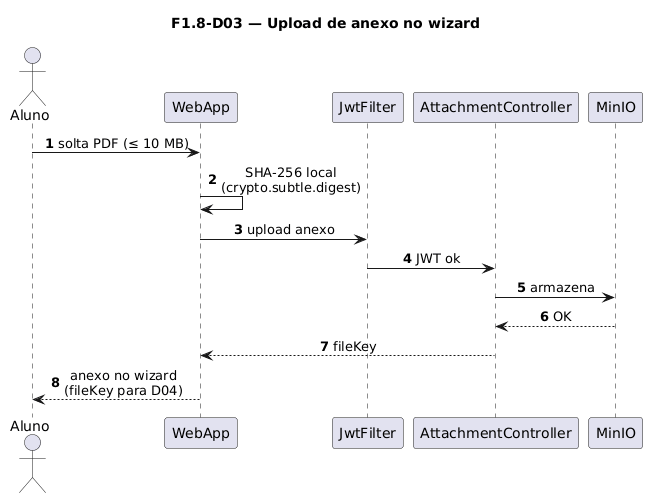

The diagram above was rendered by PlantUML. Its source (embedded in the PNG):
@startuml
title F1.8-D03 — Upload de anexo no wizard
skinparam sequenceMessageAlign center
skinparam responseMessageBelowArrow true
skinparam maxMessageSize 220
autonumber

actor "Aluno" as Aluno
participant "WebApp" as WebApp
participant "JwtFilter" as Jwt
participant "AttachmentController" as Ctrl
participant "MinIO" as MinIO

Aluno -> WebApp: solta PDF (≤ 10 MB)
WebApp -> WebApp: SHA-256 local\n(crypto.subtle.digest)
WebApp -> Jwt: upload anexo
Jwt -> Ctrl: JWT ok
Ctrl -> MinIO: armazena
MinIO --> Ctrl: OK
Ctrl --> WebApp: fileKey
WebApp --> Aluno: anexo no wizard\n(fileKey para D04)
@enduml